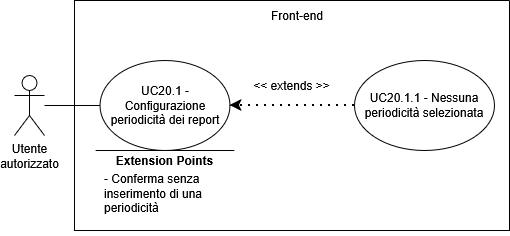

The diagram above was exported from draw.io. Its source (the exported page's mxGraphModel, read from the mxfile embedded in the PNG):
<mxGraphModel dx="1426" dy="759" grid="1" gridSize="10" guides="1" tooltips="1" connect="1" arrows="1" fold="1" page="1" pageScale="1" pageWidth="850" pageHeight="1100" math="0" shadow="0">
  <root>
    <mxCell id="0" />
    <mxCell id="1" parent="0" />
    <mxCell id="-8SUEHj_5lX8D4Tfr0rV-1" parent="1" style="shape=umlActor;verticalLabelPosition=bottom;verticalAlign=top;html=1;outlineConnect=0;" value="&lt;div&gt;Utente&lt;/div&gt;&lt;div&gt;autorizzato&lt;/div&gt;" vertex="1">
      <mxGeometry height="60" width="30" x="160" y="265" as="geometry" />
    </mxCell>
    <mxCell id="-8SUEHj_5lX8D4Tfr0rV-2" parent="1" style="swimlane;startSize=0;" value="" vertex="1">
      <mxGeometry height="230" width="435" x="220" y="190" as="geometry">
        <mxRectangle height="40" width="50" x="270" y="110" as="alternateBounds" />
      </mxGeometry>
    </mxCell>
    <mxCell id="-8SUEHj_5lX8D4Tfr0rV-3" parent="-8SUEHj_5lX8D4Tfr0rV-2" style="ellipse;whiteSpace=wrap;html=1;" value="UC20.1 - Configurazione periodicità dei report" vertex="1">
      <mxGeometry height="90" width="130" x="25.5" y="60" as="geometry" />
    </mxCell>
    <mxCell id="-8SUEHj_5lX8D4Tfr0rV-4" parent="-8SUEHj_5lX8D4Tfr0rV-2" style="ellipse;whiteSpace=wrap;html=1;" value="UC20.1.1 - Nessuna periodicità selezionata" vertex="1">
      <mxGeometry height="90" width="140" x="280" y="60" as="geometry" />
    </mxCell>
    <mxCell id="-8SUEHj_5lX8D4Tfr0rV-5" edge="1" parent="-8SUEHj_5lX8D4Tfr0rV-2" source="-8SUEHj_5lX8D4Tfr0rV-4" style="endArrow=classic;dashed=1;html=1;dashPattern=1 3;strokeWidth=2;rounded=0;entryX=1;entryY=0.5;entryDx=0;entryDy=0;exitX=0;exitY=0.5;exitDx=0;exitDy=0;strokeColor=default;curved=0;endFill=1;endSize=6;" target="-8SUEHj_5lX8D4Tfr0rV-3" value="">
      <mxGeometry height="50" relative="1" width="50" as="geometry">
        <mxPoint x="130" y="300" as="sourcePoint" />
        <mxPoint x="180" y="250" as="targetPoint" />
      </mxGeometry>
    </mxCell>
    <mxCell id="-8SUEHj_5lX8D4Tfr0rV-6" parent="-8SUEHj_5lX8D4Tfr0rV-2" style="text;html=1;whiteSpace=wrap;strokeColor=none;fillColor=none;align=center;verticalAlign=middle;rounded=0;" value="&lt;div&gt;&amp;lt;&amp;lt; extends &amp;gt;&amp;gt;&lt;/div&gt;" vertex="1">
      <mxGeometry height="30" width="95" x="170" y="70" as="geometry" />
    </mxCell>
    <mxCell id="-8SUEHj_5lX8D4Tfr0rV-7" edge="1" parent="-8SUEHj_5lX8D4Tfr0rV-2" style="endArrow=none;html=1;rounded=0;" value="">
      <mxGeometry height="50" relative="1" width="50" as="geometry">
        <mxPoint x="159.88" y="150" as="sourcePoint" />
        <mxPoint x="21.13" y="150" as="targetPoint" />
      </mxGeometry>
    </mxCell>
    <mxCell id="-8SUEHj_5lX8D4Tfr0rV-8" parent="-8SUEHj_5lX8D4Tfr0rV-2" style="text;html=1;whiteSpace=wrap;strokeColor=none;fillColor=none;align=center;verticalAlign=middle;rounded=0;strokeWidth=5;" value="&lt;b&gt;Extension Points&lt;/b&gt;" vertex="1">
      <mxGeometry height="30" width="115" x="33" y="145" as="geometry" />
    </mxCell>
    <mxCell id="-8SUEHj_5lX8D4Tfr0rV-9" parent="-8SUEHj_5lX8D4Tfr0rV-2" style="text;html=1;whiteSpace=wrap;strokeColor=none;fillColor=none;align=left;verticalAlign=middle;rounded=0;" value="- Conferma senza inserimento di una periodicità" vertex="1">
      <mxGeometry height="85" width="147" x="28" y="150" as="geometry" />
    </mxCell>
    <mxCell id="-8SUEHj_5lX8D4Tfr0rV-11" parent="-8SUEHj_5lX8D4Tfr0rV-2" style="text;html=1;whiteSpace=wrap;strokeColor=none;fillColor=none;align=center;verticalAlign=middle;rounded=0;" value="Front-end" vertex="1">
      <mxGeometry height="30" width="60" x="192.5" as="geometry" />
    </mxCell>
    <mxCell id="-8SUEHj_5lX8D4Tfr0rV-10" edge="1" parent="1" source="-8SUEHj_5lX8D4Tfr0rV-1" style="endArrow=none;html=1;rounded=0;entryX=0;entryY=0.5;entryDx=0;entryDy=0;" target="-8SUEHj_5lX8D4Tfr0rV-3" value="">
      <mxGeometry height="50" relative="1" width="50" as="geometry">
        <mxPoint x="260" y="480" as="sourcePoint" />
        <mxPoint x="310" y="430" as="targetPoint" />
      </mxGeometry>
    </mxCell>
  </root>
</mxGraphModel>